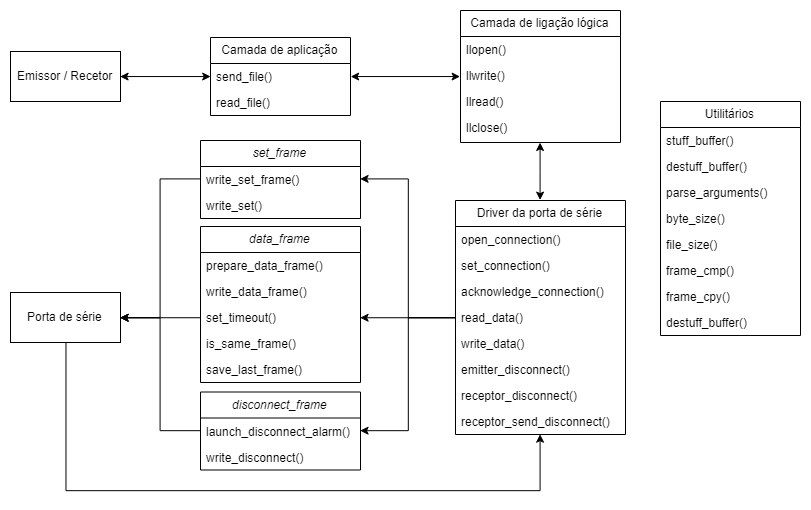

The diagram above was exported from draw.io. Its source (the exported page's mxGraphModel, read from the mxfile embedded in the PNG):
<mxGraphModel dx="1221" dy="631" grid="1" gridSize="10" guides="1" tooltips="1" connect="1" arrows="1" fold="1" page="1" pageScale="1" pageWidth="827" pageHeight="1169" math="0" shadow="0">
  <root>
    <mxCell id="0" />
    <mxCell id="1" parent="0" />
    <mxCell id="DhtLQPL2Za0UKG4DLxuy-7" value="Camada de aplicação" style="swimlane;fontStyle=0;childLayout=stackLayout;horizontal=1;startSize=26;fillColor=none;horizontalStack=0;resizeParent=1;resizeParentMax=0;resizeLast=0;collapsible=1;marginBottom=0;" vertex="1" parent="1">
      <mxGeometry x="220" y="117" width="140" height="78" as="geometry" />
    </mxCell>
    <mxCell id="DhtLQPL2Za0UKG4DLxuy-8" value="send_file()" style="text;strokeColor=none;fillColor=none;align=left;verticalAlign=top;spacingLeft=4;spacingRight=4;overflow=hidden;rotatable=0;points=[[0,0.5],[1,0.5]];portConstraint=eastwest;" vertex="1" parent="DhtLQPL2Za0UKG4DLxuy-7">
      <mxGeometry y="26" width="140" height="26" as="geometry" />
    </mxCell>
    <mxCell id="DhtLQPL2Za0UKG4DLxuy-11" value="read_file()" style="text;strokeColor=none;fillColor=none;align=left;verticalAlign=top;spacingLeft=4;spacingRight=4;overflow=hidden;rotatable=0;points=[[0,0.5],[1,0.5]];portConstraint=eastwest;" vertex="1" parent="DhtLQPL2Za0UKG4DLxuy-7">
      <mxGeometry y="52" width="140" height="26" as="geometry" />
    </mxCell>
    <mxCell id="DhtLQPL2Za0UKG4DLxuy-42" style="edgeStyle=orthogonalEdgeStyle;rounded=0;orthogonalLoop=1;jettySize=auto;html=1;entryX=0.5;entryY=0;entryDx=0;entryDy=0;startArrow=classic;startFill=1;" edge="1" parent="1" source="DhtLQPL2Za0UKG4DLxuy-12" target="DhtLQPL2Za0UKG4DLxuy-17">
      <mxGeometry relative="1" as="geometry" />
    </mxCell>
    <mxCell id="DhtLQPL2Za0UKG4DLxuy-12" value="Camada de ligação lógica" style="swimlane;fontStyle=0;childLayout=stackLayout;horizontal=1;startSize=26;fillColor=none;horizontalStack=0;resizeParent=1;resizeParentMax=0;resizeLast=0;collapsible=1;marginBottom=0;" vertex="1" parent="1">
      <mxGeometry x="470" y="90" width="160" height="132" as="geometry" />
    </mxCell>
    <mxCell id="DhtLQPL2Za0UKG4DLxuy-13" value="llopen()" style="text;strokeColor=none;fillColor=none;align=left;verticalAlign=top;spacingLeft=4;spacingRight=4;overflow=hidden;rotatable=0;points=[[0,0.5],[1,0.5]];portConstraint=eastwest;" vertex="1" parent="DhtLQPL2Za0UKG4DLxuy-12">
      <mxGeometry y="26" width="160" height="26" as="geometry" />
    </mxCell>
    <mxCell id="DhtLQPL2Za0UKG4DLxuy-14" value="llwrite()" style="text;strokeColor=none;fillColor=none;align=left;verticalAlign=top;spacingLeft=4;spacingRight=4;overflow=hidden;rotatable=0;points=[[0,0.5],[1,0.5]];portConstraint=eastwest;" vertex="1" parent="DhtLQPL2Za0UKG4DLxuy-12">
      <mxGeometry y="52" width="160" height="26" as="geometry" />
    </mxCell>
    <mxCell id="DhtLQPL2Za0UKG4DLxuy-15" value="llread()" style="text;strokeColor=none;fillColor=none;align=left;verticalAlign=top;spacingLeft=4;spacingRight=4;overflow=hidden;rotatable=0;points=[[0,0.5],[1,0.5]];portConstraint=eastwest;" vertex="1" parent="DhtLQPL2Za0UKG4DLxuy-12">
      <mxGeometry y="78" width="160" height="26" as="geometry" />
    </mxCell>
    <mxCell id="DhtLQPL2Za0UKG4DLxuy-16" value="llclose()" style="text;strokeColor=none;fillColor=none;align=left;verticalAlign=top;spacingLeft=4;spacingRight=4;overflow=hidden;rotatable=0;points=[[0,0.5],[1,0.5]];portConstraint=eastwest;" vertex="1" parent="DhtLQPL2Za0UKG4DLxuy-12">
      <mxGeometry y="104" width="160" height="28" as="geometry" />
    </mxCell>
    <mxCell id="DhtLQPL2Za0UKG4DLxuy-17" value="Driver da porta de série" style="swimlane;fontStyle=0;childLayout=stackLayout;horizontal=1;startSize=26;fillColor=none;horizontalStack=0;resizeParent=1;resizeParentMax=0;resizeLast=0;collapsible=1;marginBottom=0;" vertex="1" parent="1">
      <mxGeometry x="465" y="280" width="170" height="234" as="geometry" />
    </mxCell>
    <mxCell id="DhtLQPL2Za0UKG4DLxuy-18" value="open_connection()" style="text;strokeColor=none;fillColor=none;align=left;verticalAlign=top;spacingLeft=4;spacingRight=4;overflow=hidden;rotatable=0;points=[[0,0.5],[1,0.5]];portConstraint=eastwest;" vertex="1" parent="DhtLQPL2Za0UKG4DLxuy-17">
      <mxGeometry y="26" width="170" height="26" as="geometry" />
    </mxCell>
    <mxCell id="DhtLQPL2Za0UKG4DLxuy-19" value="set_connection()" style="text;strokeColor=none;fillColor=none;align=left;verticalAlign=top;spacingLeft=4;spacingRight=4;overflow=hidden;rotatable=0;points=[[0,0.5],[1,0.5]];portConstraint=eastwest;" vertex="1" parent="DhtLQPL2Za0UKG4DLxuy-17">
      <mxGeometry y="52" width="170" height="26" as="geometry" />
    </mxCell>
    <mxCell id="DhtLQPL2Za0UKG4DLxuy-20" value="acknowledge_connection()" style="text;strokeColor=none;fillColor=none;align=left;verticalAlign=top;spacingLeft=4;spacingRight=4;overflow=hidden;rotatable=0;points=[[0,0.5],[1,0.5]];portConstraint=eastwest;" vertex="1" parent="DhtLQPL2Za0UKG4DLxuy-17">
      <mxGeometry y="78" width="170" height="26" as="geometry" />
    </mxCell>
    <mxCell id="DhtLQPL2Za0UKG4DLxuy-26" value="read_data()" style="text;strokeColor=none;fillColor=none;align=left;verticalAlign=top;spacingLeft=4;spacingRight=4;overflow=hidden;rotatable=0;points=[[0,0.5],[1,0.5]];portConstraint=eastwest;" vertex="1" parent="DhtLQPL2Za0UKG4DLxuy-17">
      <mxGeometry y="104" width="170" height="26" as="geometry" />
    </mxCell>
    <mxCell id="DhtLQPL2Za0UKG4DLxuy-25" value="write_data()" style="text;strokeColor=none;fillColor=none;align=left;verticalAlign=top;spacingLeft=4;spacingRight=4;overflow=hidden;rotatable=0;points=[[0,0.5],[1,0.5]];portConstraint=eastwest;" vertex="1" parent="DhtLQPL2Za0UKG4DLxuy-17">
      <mxGeometry y="130" width="170" height="26" as="geometry" />
    </mxCell>
    <mxCell id="DhtLQPL2Za0UKG4DLxuy-21" value="emitter_disconnect()" style="text;strokeColor=none;fillColor=none;align=left;verticalAlign=top;spacingLeft=4;spacingRight=4;overflow=hidden;rotatable=0;points=[[0,0.5],[1,0.5]];portConstraint=eastwest;" vertex="1" parent="DhtLQPL2Za0UKG4DLxuy-17">
      <mxGeometry y="156" width="170" height="26" as="geometry" />
    </mxCell>
    <mxCell id="DhtLQPL2Za0UKG4DLxuy-24" value="receptor_disconnect()" style="text;strokeColor=none;fillColor=none;align=left;verticalAlign=top;spacingLeft=4;spacingRight=4;overflow=hidden;rotatable=0;points=[[0,0.5],[1,0.5]];portConstraint=eastwest;" vertex="1" parent="DhtLQPL2Za0UKG4DLxuy-17">
      <mxGeometry y="182" width="170" height="26" as="geometry" />
    </mxCell>
    <mxCell id="DhtLQPL2Za0UKG4DLxuy-23" value="receptor_send_disconnect()" style="text;strokeColor=none;fillColor=none;align=left;verticalAlign=top;spacingLeft=4;spacingRight=4;overflow=hidden;rotatable=0;points=[[0,0.5],[1,0.5]];portConstraint=eastwest;" vertex="1" parent="DhtLQPL2Za0UKG4DLxuy-17">
      <mxGeometry y="208" width="170" height="26" as="geometry" />
    </mxCell>
    <mxCell id="DhtLQPL2Za0UKG4DLxuy-28" value="Utilitários" style="swimlane;fontStyle=0;childLayout=stackLayout;horizontal=1;startSize=26;fillColor=none;horizontalStack=0;resizeParent=1;resizeParentMax=0;resizeLast=0;collapsible=1;marginBottom=0;" vertex="1" parent="1">
      <mxGeometry x="670" y="181" width="140" height="234" as="geometry" />
    </mxCell>
    <mxCell id="DhtLQPL2Za0UKG4DLxuy-29" value="stuff_buffer()" style="text;strokeColor=none;fillColor=none;align=left;verticalAlign=top;spacingLeft=4;spacingRight=4;overflow=hidden;rotatable=0;points=[[0,0.5],[1,0.5]];portConstraint=eastwest;" vertex="1" parent="DhtLQPL2Za0UKG4DLxuy-28">
      <mxGeometry y="26" width="140" height="26" as="geometry" />
    </mxCell>
    <mxCell id="DhtLQPL2Za0UKG4DLxuy-30" value="destuff_buffer()" style="text;strokeColor=none;fillColor=none;align=left;verticalAlign=top;spacingLeft=4;spacingRight=4;overflow=hidden;rotatable=0;points=[[0,0.5],[1,0.5]];portConstraint=eastwest;" vertex="1" parent="DhtLQPL2Za0UKG4DLxuy-28">
      <mxGeometry y="52" width="140" height="26" as="geometry" />
    </mxCell>
    <mxCell id="DhtLQPL2Za0UKG4DLxuy-32" value="parse_arguments()" style="text;strokeColor=none;fillColor=none;align=left;verticalAlign=top;spacingLeft=4;spacingRight=4;overflow=hidden;rotatable=0;points=[[0,0.5],[1,0.5]];portConstraint=eastwest;" vertex="1" parent="DhtLQPL2Za0UKG4DLxuy-28">
      <mxGeometry y="78" width="140" height="26" as="geometry" />
    </mxCell>
    <mxCell id="DhtLQPL2Za0UKG4DLxuy-33" value="byte_size()" style="text;strokeColor=none;fillColor=none;align=left;verticalAlign=top;spacingLeft=4;spacingRight=4;overflow=hidden;rotatable=0;points=[[0,0.5],[1,0.5]];portConstraint=eastwest;" vertex="1" parent="DhtLQPL2Za0UKG4DLxuy-28">
      <mxGeometry y="104" width="140" height="26" as="geometry" />
    </mxCell>
    <mxCell id="DhtLQPL2Za0UKG4DLxuy-36" value="file_size()" style="text;strokeColor=none;fillColor=none;align=left;verticalAlign=top;spacingLeft=4;spacingRight=4;overflow=hidden;rotatable=0;points=[[0,0.5],[1,0.5]];portConstraint=eastwest;" vertex="1" parent="DhtLQPL2Za0UKG4DLxuy-28">
      <mxGeometry y="130" width="140" height="26" as="geometry" />
    </mxCell>
    <mxCell id="DhtLQPL2Za0UKG4DLxuy-35" value="frame_cmp()" style="text;strokeColor=none;fillColor=none;align=left;verticalAlign=top;spacingLeft=4;spacingRight=4;overflow=hidden;rotatable=0;points=[[0,0.5],[1,0.5]];portConstraint=eastwest;" vertex="1" parent="DhtLQPL2Za0UKG4DLxuy-28">
      <mxGeometry y="156" width="140" height="26" as="geometry" />
    </mxCell>
    <mxCell id="DhtLQPL2Za0UKG4DLxuy-34" value="frame_cpy()" style="text;strokeColor=none;fillColor=none;align=left;verticalAlign=top;spacingLeft=4;spacingRight=4;overflow=hidden;rotatable=0;points=[[0,0.5],[1,0.5]];portConstraint=eastwest;" vertex="1" parent="DhtLQPL2Za0UKG4DLxuy-28">
      <mxGeometry y="182" width="140" height="26" as="geometry" />
    </mxCell>
    <mxCell id="DhtLQPL2Za0UKG4DLxuy-31" value="destuff_buffer()" style="text;strokeColor=none;fillColor=none;align=left;verticalAlign=top;spacingLeft=4;spacingRight=4;overflow=hidden;rotatable=0;points=[[0,0.5],[1,0.5]];portConstraint=eastwest;" vertex="1" parent="DhtLQPL2Za0UKG4DLxuy-28">
      <mxGeometry y="208" width="140" height="26" as="geometry" />
    </mxCell>
    <mxCell id="DhtLQPL2Za0UKG4DLxuy-65" style="edgeStyle=orthogonalEdgeStyle;rounded=0;orthogonalLoop=1;jettySize=auto;html=1;exitX=0.5;exitY=1;exitDx=0;exitDy=0;entryX=0.5;entryY=0.986;entryDx=0;entryDy=0;entryPerimeter=0;startArrow=none;startFill=0;" edge="1" parent="1" source="DhtLQPL2Za0UKG4DLxuy-38" target="DhtLQPL2Za0UKG4DLxuy-23">
      <mxGeometry relative="1" as="geometry">
        <Array as="points">
          <mxPoint x="75" y="570" />
          <mxPoint x="550" y="570" />
        </Array>
      </mxGeometry>
    </mxCell>
    <mxCell id="DhtLQPL2Za0UKG4DLxuy-38" value="Porta de série" style="html=1;" vertex="1" parent="1">
      <mxGeometry x="20" y="372" width="110" height="50" as="geometry" />
    </mxCell>
    <mxCell id="DhtLQPL2Za0UKG4DLxuy-40" style="edgeStyle=orthogonalEdgeStyle;rounded=0;orthogonalLoop=1;jettySize=auto;html=1;exitX=1;exitY=0.5;exitDx=0;exitDy=0;entryX=0;entryY=0.5;entryDx=0;entryDy=0;startArrow=classic;startFill=1;" edge="1" parent="1" source="DhtLQPL2Za0UKG4DLxuy-39" target="DhtLQPL2Za0UKG4DLxuy-8">
      <mxGeometry relative="1" as="geometry" />
    </mxCell>
    <mxCell id="DhtLQPL2Za0UKG4DLxuy-39" value="Emissor / Recetor" style="html=1;" vertex="1" parent="1">
      <mxGeometry x="20" y="131" width="110" height="50" as="geometry" />
    </mxCell>
    <mxCell id="DhtLQPL2Za0UKG4DLxuy-41" style="edgeStyle=orthogonalEdgeStyle;rounded=0;orthogonalLoop=1;jettySize=auto;html=1;exitX=1;exitY=0.5;exitDx=0;exitDy=0;entryX=0;entryY=0.5;entryDx=0;entryDy=0;startArrow=classic;startFill=1;" edge="1" parent="1" source="DhtLQPL2Za0UKG4DLxuy-8" target="DhtLQPL2Za0UKG4DLxuy-12">
      <mxGeometry relative="1" as="geometry" />
    </mxCell>
    <mxCell id="DhtLQPL2Za0UKG4DLxuy-45" value="disconnect_frame" style="swimlane;fontStyle=2;childLayout=stackLayout;horizontal=1;startSize=26;fillColor=none;horizontalStack=0;resizeParent=1;resizeParentMax=0;resizeLast=0;collapsible=1;marginBottom=0;" vertex="1" parent="1">
      <mxGeometry x="210" y="471.5" width="160" height="78" as="geometry" />
    </mxCell>
    <mxCell id="DhtLQPL2Za0UKG4DLxuy-46" value="launch_disconnect_alarm()" style="text;strokeColor=none;fillColor=none;align=left;verticalAlign=top;spacingLeft=4;spacingRight=4;overflow=hidden;rotatable=0;points=[[0,0.5],[1,0.5]];portConstraint=eastwest;" vertex="1" parent="DhtLQPL2Za0UKG4DLxuy-45">
      <mxGeometry y="26" width="160" height="26" as="geometry" />
    </mxCell>
    <mxCell id="DhtLQPL2Za0UKG4DLxuy-47" value="write_disconnect()" style="text;strokeColor=none;fillColor=none;align=left;verticalAlign=top;spacingLeft=4;spacingRight=4;overflow=hidden;rotatable=0;points=[[0,0.5],[1,0.5]];portConstraint=eastwest;" vertex="1" parent="DhtLQPL2Za0UKG4DLxuy-45">
      <mxGeometry y="52" width="160" height="26" as="geometry" />
    </mxCell>
    <mxCell id="DhtLQPL2Za0UKG4DLxuy-50" value="data_frame" style="swimlane;fontStyle=2;childLayout=stackLayout;horizontal=1;startSize=26;fillColor=none;horizontalStack=0;resizeParent=1;resizeParentMax=0;resizeLast=0;collapsible=1;marginBottom=0;" vertex="1" parent="1">
      <mxGeometry x="210" y="306" width="160" height="156" as="geometry" />
    </mxCell>
    <mxCell id="DhtLQPL2Za0UKG4DLxuy-51" value="prepare_data_frame()" style="text;strokeColor=none;fillColor=none;align=left;verticalAlign=top;spacingLeft=4;spacingRight=4;overflow=hidden;rotatable=0;points=[[0,0.5],[1,0.5]];portConstraint=eastwest;" vertex="1" parent="DhtLQPL2Za0UKG4DLxuy-50">
      <mxGeometry y="26" width="160" height="26" as="geometry" />
    </mxCell>
    <mxCell id="DhtLQPL2Za0UKG4DLxuy-52" value="write_data_frame()" style="text;strokeColor=none;fillColor=none;align=left;verticalAlign=top;spacingLeft=4;spacingRight=4;overflow=hidden;rotatable=0;points=[[0,0.5],[1,0.5]];portConstraint=eastwest;" vertex="1" parent="DhtLQPL2Za0UKG4DLxuy-50">
      <mxGeometry y="52" width="160" height="26" as="geometry" />
    </mxCell>
    <mxCell id="DhtLQPL2Za0UKG4DLxuy-55" value="set_timeout()" style="text;strokeColor=none;fillColor=none;align=left;verticalAlign=top;spacingLeft=4;spacingRight=4;overflow=hidden;rotatable=0;points=[[0,0.5],[1,0.5]];portConstraint=eastwest;" vertex="1" parent="DhtLQPL2Za0UKG4DLxuy-50">
      <mxGeometry y="78" width="160" height="26" as="geometry" />
    </mxCell>
    <mxCell id="DhtLQPL2Za0UKG4DLxuy-54" value="is_same_frame()" style="text;strokeColor=none;fillColor=none;align=left;verticalAlign=top;spacingLeft=4;spacingRight=4;overflow=hidden;rotatable=0;points=[[0,0.5],[1,0.5]];portConstraint=eastwest;" vertex="1" parent="DhtLQPL2Za0UKG4DLxuy-50">
      <mxGeometry y="104" width="160" height="26" as="geometry" />
    </mxCell>
    <mxCell id="DhtLQPL2Za0UKG4DLxuy-53" value="save_last_frame()" style="text;strokeColor=none;fillColor=none;align=left;verticalAlign=top;spacingLeft=4;spacingRight=4;overflow=hidden;rotatable=0;points=[[0,0.5],[1,0.5]];portConstraint=eastwest;" vertex="1" parent="DhtLQPL2Za0UKG4DLxuy-50">
      <mxGeometry y="130" width="160" height="26" as="geometry" />
    </mxCell>
    <mxCell id="DhtLQPL2Za0UKG4DLxuy-56" value="set_frame" style="swimlane;fontStyle=2;childLayout=stackLayout;horizontal=1;startSize=26;fillColor=none;horizontalStack=0;resizeParent=1;resizeParentMax=0;resizeLast=0;collapsible=1;marginBottom=0;" vertex="1" parent="1">
      <mxGeometry x="210" y="220" width="160" height="78" as="geometry" />
    </mxCell>
    <mxCell id="DhtLQPL2Za0UKG4DLxuy-57" value="write_set_frame()" style="text;strokeColor=none;fillColor=none;align=left;verticalAlign=top;spacingLeft=4;spacingRight=4;overflow=hidden;rotatable=0;points=[[0,0.5],[1,0.5]];portConstraint=eastwest;" vertex="1" parent="DhtLQPL2Za0UKG4DLxuy-56">
      <mxGeometry y="26" width="160" height="26" as="geometry" />
    </mxCell>
    <mxCell id="DhtLQPL2Za0UKG4DLxuy-58" value="write_set()" style="text;strokeColor=none;fillColor=none;align=left;verticalAlign=top;spacingLeft=4;spacingRight=4;overflow=hidden;rotatable=0;points=[[0,0.5],[1,0.5]];portConstraint=eastwest;" vertex="1" parent="DhtLQPL2Za0UKG4DLxuy-56">
      <mxGeometry y="52" width="160" height="26" as="geometry" />
    </mxCell>
    <mxCell id="DhtLQPL2Za0UKG4DLxuy-59" style="edgeStyle=orthogonalEdgeStyle;rounded=0;orthogonalLoop=1;jettySize=auto;html=1;exitX=0;exitY=0.5;exitDx=0;exitDy=0;entryX=1;entryY=0.5;entryDx=0;entryDy=0;" edge="1" parent="1" source="DhtLQPL2Za0UKG4DLxuy-26" target="DhtLQPL2Za0UKG4DLxuy-57">
      <mxGeometry relative="1" as="geometry" />
    </mxCell>
    <mxCell id="DhtLQPL2Za0UKG4DLxuy-60" style="edgeStyle=orthogonalEdgeStyle;rounded=0;orthogonalLoop=1;jettySize=auto;html=1;exitX=0;exitY=0.5;exitDx=0;exitDy=0;entryX=1;entryY=0.5;entryDx=0;entryDy=0;" edge="1" parent="1" source="DhtLQPL2Za0UKG4DLxuy-26" target="DhtLQPL2Za0UKG4DLxuy-55">
      <mxGeometry relative="1" as="geometry" />
    </mxCell>
    <mxCell id="DhtLQPL2Za0UKG4DLxuy-61" style="edgeStyle=orthogonalEdgeStyle;rounded=0;orthogonalLoop=1;jettySize=auto;html=1;exitX=0;exitY=0.5;exitDx=0;exitDy=0;entryX=1;entryY=0.5;entryDx=0;entryDy=0;" edge="1" parent="1" source="DhtLQPL2Za0UKG4DLxuy-26" target="DhtLQPL2Za0UKG4DLxuy-46">
      <mxGeometry relative="1" as="geometry" />
    </mxCell>
    <mxCell id="DhtLQPL2Za0UKG4DLxuy-62" style="edgeStyle=orthogonalEdgeStyle;rounded=0;orthogonalLoop=1;jettySize=auto;html=1;exitX=0;exitY=0.5;exitDx=0;exitDy=0;entryX=1;entryY=0.5;entryDx=0;entryDy=0;" edge="1" parent="1" source="DhtLQPL2Za0UKG4DLxuy-57" target="DhtLQPL2Za0UKG4DLxuy-38">
      <mxGeometry relative="1" as="geometry" />
    </mxCell>
    <mxCell id="DhtLQPL2Za0UKG4DLxuy-63" style="edgeStyle=orthogonalEdgeStyle;rounded=0;orthogonalLoop=1;jettySize=auto;html=1;exitX=0;exitY=0.5;exitDx=0;exitDy=0;entryX=1;entryY=0.5;entryDx=0;entryDy=0;" edge="1" parent="1" source="DhtLQPL2Za0UKG4DLxuy-55" target="DhtLQPL2Za0UKG4DLxuy-38">
      <mxGeometry relative="1" as="geometry" />
    </mxCell>
    <mxCell id="DhtLQPL2Za0UKG4DLxuy-64" style="edgeStyle=orthogonalEdgeStyle;rounded=0;orthogonalLoop=1;jettySize=auto;html=1;exitX=0;exitY=0.5;exitDx=0;exitDy=0;entryX=1;entryY=0.5;entryDx=0;entryDy=0;" edge="1" parent="1" source="DhtLQPL2Za0UKG4DLxuy-46" target="DhtLQPL2Za0UKG4DLxuy-38">
      <mxGeometry relative="1" as="geometry" />
    </mxCell>
  </root>
</mxGraphModel>